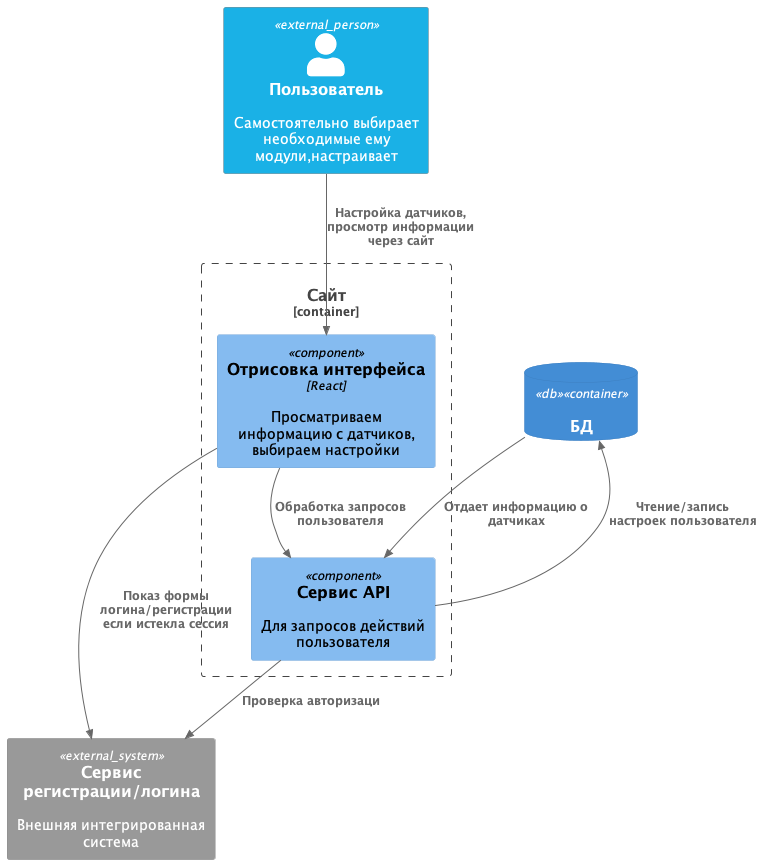

The diagram above was rendered by PlantUML. Its source (embedded in the PNG):
@startuml  components_diagram
!include https://raw.githubusercontent.com/plantuml-stdlib/C4-PlantUML/master/C4_Container.puml
!include https://raw.githubusercontent.com/plantuml-stdlib/C4-PlantUML/master/C4_Component.puml

 !$COLOR_USER = "#1ab1e6 "

 AddContainerTag("db", $sprite="database_server", $legendText="database container")

 Person_Ext(user, "Пользователь", "Cамостоятельно выбирает необходимые ему модули,настраивает")
 UpdateElementStyle("external_person", $bgColor=$COLOR_USER)
 UpdateElementStyle("container_boundary", $bgColor=$COLOR_CONTAINER)
 

  ContainerDb(db, "БД", $tags="db")
  
  


  Container_Boundary(web_app, "Сайт") {
   
    Component(app, "Отрисовка интерфейса", $descr="Просматриваем информацию с датчиков, выбираем настройки", 'React')
 
    Component(web_api, "Cервис API", $descr="Для запросов действий пользователя")
    
    }

   System_Ext(login_system, "Сервис регистрации/логина","Внешняя интегрированная система")

  
  
  
  
   

  

  Rel(user, app, "Настройка датчиков, просмотр информации через сайт")
  Rel(app, web_api, "Обработка запросов пользователя")
  Rel(app, login_system, "Показ формы логина/регистрации если истекла сессия")

  Rel(web_api, login_system, "Проверка авторизаци")
  Rel(web_api, db, "Чтение/запись настроек пользователя")

  Rel(db, web_api, "Отдает информацию о датчиках")

  

@enduml